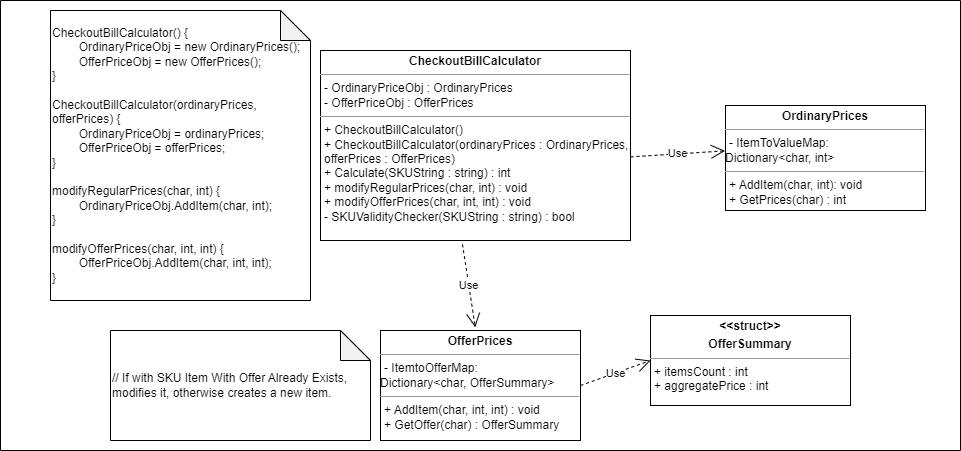

The diagram above was exported from draw.io. Its source (the exported page's mxGraphModel, read from the mxfile embedded in the PNG):
<mxGraphModel dx="3796" dy="1831" grid="1" gridSize="10" guides="1" tooltips="1" connect="1" arrows="1" fold="1" page="1" pageScale="1" pageWidth="850" pageHeight="1100" math="0" shadow="0">
  <root>
    <mxCell id="0" />
    <mxCell id="1" parent="0" />
    <mxCell id="2" value="&lt;p style=&quot;margin:0px;margin-top:4px;text-align:center;&quot;&gt;&lt;b&gt;CheckoutBillCalculator&lt;/b&gt;&lt;/p&gt;&lt;hr size=&quot;1&quot;&gt;&lt;p style=&quot;margin:0px;margin-left:4px;&quot;&gt;- OrdinaryPriceObj : OrdinaryPrices&lt;/p&gt;&lt;p style=&quot;margin:0px;margin-left:4px;&quot;&gt;- OfferPriceObj : OfferPrices&lt;/p&gt;&lt;hr size=&quot;1&quot;&gt;&lt;p style=&quot;margin:0px;margin-left:4px;&quot;&gt;+ CheckoutBillCalculator()&lt;/p&gt;&lt;p style=&quot;margin:0px;margin-left:4px;&quot;&gt;+ CheckoutBillCalculator(ordinaryPrices : OrdinaryPrices, offerPrices : OfferPrices)&lt;/p&gt;&lt;p style=&quot;margin:0px;margin-left:4px;&quot;&gt;+ Calculate(SKUString : string) : int&lt;/p&gt;&lt;p style=&quot;margin:0px;margin-left:4px;&quot;&gt;+ modifyRegularPrices(char, int) : void&lt;/p&gt;&lt;p style=&quot;margin:0px;margin-left:4px;&quot;&gt;+ modifyOfferPrices(char, int, int) : void&lt;/p&gt;&lt;p style=&quot;margin:0px;margin-left:4px;&quot;&gt;- SKUValidityChecker(SKUString : string) : bool&lt;/p&gt;" style="verticalAlign=top;align=left;overflow=fill;fontSize=12;fontFamily=Helvetica;html=1;whiteSpace=wrap;" vertex="1" parent="1">
      <mxGeometry x="-1780" y="-860" width="310" height="190" as="geometry" />
    </mxCell>
    <mxCell id="3" value="&lt;p style=&quot;margin:0px;margin-top:4px;text-align:center;&quot;&gt;&lt;b&gt;OrdinaryPrices&lt;/b&gt;&lt;/p&gt;&lt;hr size=&quot;1&quot;&gt;&lt;p style=&quot;border-color: var(--border-color); margin: 0px 0px 0px 4px;&quot;&gt;- ItemToValueMap:&lt;/p&gt;Dictionary&amp;lt;char, int&amp;gt;&lt;p style=&quot;margin:0px;margin-left:4px;&quot;&gt;&lt;/p&gt;&lt;hr size=&quot;1&quot;&gt;&lt;p style=&quot;margin:0px;margin-left:4px;&quot;&gt;+ AddItem(char, int): void&lt;/p&gt;&lt;p style=&quot;margin:0px;margin-left:4px;&quot;&gt;+ GetPrices(char) : int&lt;/p&gt;&lt;p style=&quot;margin:0px;margin-left:4px;&quot;&gt;&lt;br&gt;&lt;/p&gt;" style="verticalAlign=top;align=left;overflow=fill;fontSize=12;fontFamily=Helvetica;html=1;whiteSpace=wrap;" vertex="1" parent="1">
      <mxGeometry x="-1375" y="-805" width="200" height="105" as="geometry" />
    </mxCell>
    <mxCell id="4" value="&lt;p style=&quot;margin:0px;margin-top:4px;text-align:center;&quot;&gt;&lt;b&gt;OfferPrices&lt;/b&gt;&lt;/p&gt;&lt;hr size=&quot;1&quot;&gt;&lt;p style=&quot;border-color: var(--border-color); margin: 0px 0px 0px 4px;&quot;&gt;- ItemtoOfferMap:&lt;/p&gt;Dictionary&amp;lt;char, OfferSummary&amp;gt;&lt;p style=&quot;margin:0px;margin-left:4px;&quot;&gt;&lt;/p&gt;&lt;hr size=&quot;1&quot;&gt;&lt;p style=&quot;margin:0px;margin-left:4px;&quot;&gt;+ AddItem(char, int, int) : void&lt;/p&gt;&lt;p style=&quot;margin:0px;margin-left:4px;&quot;&gt;+ GetOffer(char) : OfferSummary&lt;/p&gt;" style="verticalAlign=top;align=left;overflow=fill;fontSize=12;fontFamily=Helvetica;html=1;whiteSpace=wrap;" vertex="1" parent="1">
      <mxGeometry x="-1720" y="-580" width="200" height="110" as="geometry" />
    </mxCell>
    <mxCell id="5" value="Use" style="endArrow=open;endSize=12;dashed=1;html=1;rounded=0;exitX=0.458;exitY=1.02;exitDx=0;exitDy=0;exitPerimeter=0;entryX=0.474;entryY=-0.028;entryDx=0;entryDy=0;entryPerimeter=0;" edge="1" source="2" target="4" parent="1">
      <mxGeometry width="160" relative="1" as="geometry">
        <mxPoint x="-1630" y="-650" as="sourcePoint" />
        <mxPoint x="-1470" y="-650" as="targetPoint" />
      </mxGeometry>
    </mxCell>
    <mxCell id="6" value="Use" style="endArrow=open;endSize=12;dashed=1;html=1;rounded=0;exitX=1;exitY=0.56;exitDx=0;exitDy=0;exitPerimeter=0;entryX=-0.002;entryY=0.432;entryDx=0;entryDy=0;entryPerimeter=0;" edge="1" source="2" target="3" parent="1">
      <mxGeometry width="160" relative="1" as="geometry">
        <mxPoint x="-1628" y="-657" as="sourcePoint" />
        <mxPoint x="-1615" y="-573" as="targetPoint" />
      </mxGeometry>
    </mxCell>
    <mxCell id="7" value="" style="swimlane;startSize=0;" vertex="1" parent="1">
      <mxGeometry x="-2100" y="-910" width="960" height="450" as="geometry" />
    </mxCell>
    <mxCell id="8" value="&lt;p style=&quot;margin:0px;margin-top:4px;text-align:center;&quot;&gt;&lt;b&gt;&amp;lt;&amp;lt;struct&amp;gt;&amp;gt;&lt;/b&gt;&lt;/p&gt;&lt;p style=&quot;margin:0px;margin-top:4px;text-align:center;&quot;&gt;&lt;b&gt;OfferSummary&lt;/b&gt;&lt;/p&gt;&lt;hr size=&quot;1&quot;&gt;&lt;p style=&quot;border-color: var(--border-color); margin: 0px 0px 0px 4px;&quot;&gt;+ itemsCount : int&lt;/p&gt;&lt;p style=&quot;border-color: var(--border-color); margin: 0px 0px 0px 4px;&quot;&gt;+ aggregatePrice : int&lt;/p&gt;" style="verticalAlign=top;align=left;overflow=fill;fontSize=12;fontFamily=Helvetica;html=1;whiteSpace=wrap;" vertex="1" parent="7">
      <mxGeometry x="650" y="315" width="200" height="90" as="geometry" />
    </mxCell>
    <mxCell id="9" value="CheckoutBillCalculator() {&lt;br&gt;&lt;span style=&quot;white-space: pre;&quot;&gt;&#09;&lt;/span&gt;OrdinaryPriceObj = new OrdinaryPrices();&lt;br&gt;&lt;span style=&quot;white-space: pre;&quot;&gt;&#09;&lt;/span&gt;OfferPriceObj = new OfferPrices();&lt;br&gt;}&lt;br&gt;&lt;br&gt;CheckoutBillCalculator(ordinaryPrices, offerPrices) {&lt;br&gt;&lt;span style=&quot;white-space: pre;&quot;&gt;&#09;&lt;/span&gt;OrdinaryPriceObj = ordinaryPrices;&lt;br&gt;&lt;span style=&quot;white-space: pre;&quot;&gt;&#09;&lt;/span&gt;OfferPriceObj = offerPrices;&lt;br&gt;}&lt;br&gt;&lt;br&gt;modifyRegularPrices(char, int) {&lt;br&gt;&lt;span style=&quot;white-space: pre;&quot;&gt;&#09;&lt;/span&gt;OrdinaryPriceObj.AddItem(char, int);&lt;br&gt;}&lt;br&gt;&lt;br&gt;modifyOfferPrices(char, int, int) {&lt;br&gt;&lt;span style=&quot;white-space: pre;&quot;&gt;&#09;&lt;/span&gt;OfferPriceObj.AddItem(char, int, int);&lt;br&gt;}" style="shape=note;whiteSpace=wrap;html=1;backgroundOutline=1;darkOpacity=0.05;align=left;" vertex="1" parent="7">
      <mxGeometry x="50" y="10" width="260" height="290" as="geometry" />
    </mxCell>
    <mxCell id="10" value="// If with SKU Item With Offer Already Exists, modifies it, otherwise creates a new item." style="shape=note;whiteSpace=wrap;html=1;backgroundOutline=1;darkOpacity=0.05;align=left;" vertex="1" parent="7">
      <mxGeometry x="110" y="330" width="260" height="110" as="geometry" />
    </mxCell>
    <mxCell id="11" value="Use" style="endArrow=open;endSize=12;dashed=1;html=1;rounded=0;exitX=1;exitY=0.5;exitDx=0;exitDy=0;entryX=0;entryY=0.5;entryDx=0;entryDy=0;" edge="1" source="4" target="8" parent="1">
      <mxGeometry width="160" relative="1" as="geometry">
        <mxPoint x="-1628" y="-657" as="sourcePoint" />
        <mxPoint x="-1615" y="-573" as="targetPoint" />
      </mxGeometry>
    </mxCell>
  </root>
</mxGraphModel>